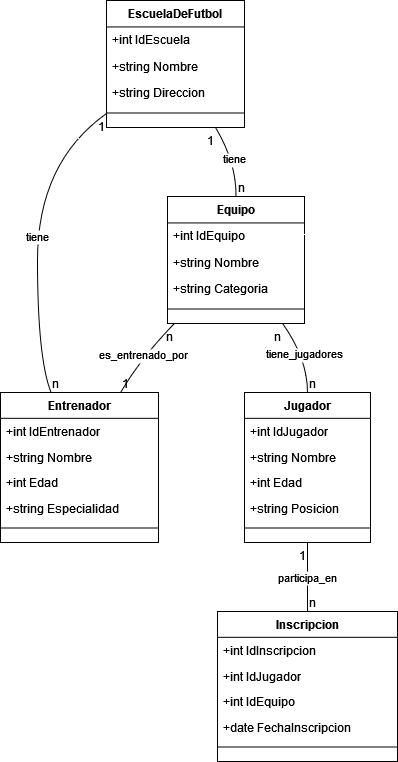

The diagram above was exported from draw.io. Its source (the exported page's mxGraphModel, read from the mxfile embedded in the PNG):
<mxGraphModel>
  <root>
    <mxCell id="0" />
    <mxCell id="1" parent="0" />
    <mxCell id="2" value="EscuelaDeFutbol" style="swimlane;fontStyle=1;align=center;verticalAlign=top;childLayout=stackLayout;horizontal=1;startSize=26.444444444444443;horizontalStack=0;resizeParent=1;resizeParentMax=0;resizeLast=0;collapsible=0;marginBottom=0;" vertex="1" parent="1">
      <mxGeometry x="114" y="8" width="138" height="127" as="geometry" />
    </mxCell>
    <mxCell id="3" value="+int IdEscuela" style="text;strokeColor=none;fillColor=none;align=left;verticalAlign=top;spacingLeft=4;spacingRight=4;overflow=hidden;rotatable=0;points=[[0,0.5],[1,0.5]];portConstraint=eastwest;" vertex="1" parent="2">
      <mxGeometry y="26" width="138" height="26" as="geometry" />
    </mxCell>
    <mxCell id="4" value="+string Nombre" style="text;strokeColor=none;fillColor=none;align=left;verticalAlign=top;spacingLeft=4;spacingRight=4;overflow=hidden;rotatable=0;points=[[0,0.5],[1,0.5]];portConstraint=eastwest;" vertex="1" parent="2">
      <mxGeometry y="53" width="138" height="26" as="geometry" />
    </mxCell>
    <mxCell id="5" value="+string Direccion" style="text;strokeColor=none;fillColor=none;align=left;verticalAlign=top;spacingLeft=4;spacingRight=4;overflow=hidden;rotatable=0;points=[[0,0.5],[1,0.5]];portConstraint=eastwest;" vertex="1" parent="2">
      <mxGeometry y="79" width="138" height="26" as="geometry" />
    </mxCell>
    <mxCell id="6" style="line;strokeWidth=1;fillColor=none;align=left;verticalAlign=middle;spacingTop=-1;spacingLeft=3;spacingRight=3;rotatable=0;labelPosition=right;points=[];portConstraint=eastwest;strokeColor=inherit;" vertex="1" parent="2">
      <mxGeometry y="106" width="138" height="13" as="geometry" />
    </mxCell>
    <mxCell id="7" value="Entrenador" style="swimlane;fontStyle=1;align=center;verticalAlign=top;childLayout=stackLayout;horizontal=1;startSize=25.818181818181817;horizontalStack=0;resizeParent=1;resizeParentMax=0;resizeLast=0;collapsible=0;marginBottom=0;" vertex="1" parent="1">
      <mxGeometry x="8" y="400" width="158" height="150" as="geometry" />
    </mxCell>
    <mxCell id="8" value="+int IdEntrenador" style="text;strokeColor=none;fillColor=none;align=left;verticalAlign=top;spacingLeft=4;spacingRight=4;overflow=hidden;rotatable=0;points=[[0,0.5],[1,0.5]];portConstraint=eastwest;" vertex="1" parent="7">
      <mxGeometry y="26" width="158" height="26" as="geometry" />
    </mxCell>
    <mxCell id="9" value="+string Nombre" style="text;strokeColor=none;fillColor=none;align=left;verticalAlign=top;spacingLeft=4;spacingRight=4;overflow=hidden;rotatable=0;points=[[0,0.5],[1,0.5]];portConstraint=eastwest;" vertex="1" parent="7">
      <mxGeometry y="52" width="158" height="26" as="geometry" />
    </mxCell>
    <mxCell id="10" value="+int Edad" style="text;strokeColor=none;fillColor=none;align=left;verticalAlign=top;spacingLeft=4;spacingRight=4;overflow=hidden;rotatable=0;points=[[0,0.5],[1,0.5]];portConstraint=eastwest;" vertex="1" parent="7">
      <mxGeometry y="77" width="158" height="26" as="geometry" />
    </mxCell>
    <mxCell id="11" value="+string Especialidad" style="text;strokeColor=none;fillColor=none;align=left;verticalAlign=top;spacingLeft=4;spacingRight=4;overflow=hidden;rotatable=0;points=[[0,0.5],[1,0.5]];portConstraint=eastwest;" vertex="1" parent="7">
      <mxGeometry y="103" width="158" height="26" as="geometry" />
    </mxCell>
    <mxCell id="12" style="line;strokeWidth=1;fillColor=none;align=left;verticalAlign=middle;spacingTop=-1;spacingLeft=3;spacingRight=3;rotatable=0;labelPosition=right;points=[];portConstraint=eastwest;strokeColor=inherit;" vertex="1" parent="7">
      <mxGeometry y="129" width="158" height="13" as="geometry" />
    </mxCell>
    <mxCell id="13" value="Jugador" style="swimlane;fontStyle=1;align=center;verticalAlign=top;childLayout=stackLayout;horizontal=1;startSize=25.818181818181817;horizontalStack=0;resizeParent=1;resizeParentMax=0;resizeLast=0;collapsible=0;marginBottom=0;" vertex="1" parent="1">
      <mxGeometry x="252" y="400" width="126" height="150" as="geometry" />
    </mxCell>
    <mxCell id="14" value="+int IdJugador" style="text;strokeColor=none;fillColor=none;align=left;verticalAlign=top;spacingLeft=4;spacingRight=4;overflow=hidden;rotatable=0;points=[[0,0.5],[1,0.5]];portConstraint=eastwest;" vertex="1" parent="13">
      <mxGeometry y="26" width="126" height="26" as="geometry" />
    </mxCell>
    <mxCell id="15" value="+string Nombre" style="text;strokeColor=none;fillColor=none;align=left;verticalAlign=top;spacingLeft=4;spacingRight=4;overflow=hidden;rotatable=0;points=[[0,0.5],[1,0.5]];portConstraint=eastwest;" vertex="1" parent="13">
      <mxGeometry y="52" width="126" height="26" as="geometry" />
    </mxCell>
    <mxCell id="16" value="+int Edad" style="text;strokeColor=none;fillColor=none;align=left;verticalAlign=top;spacingLeft=4;spacingRight=4;overflow=hidden;rotatable=0;points=[[0,0.5],[1,0.5]];portConstraint=eastwest;" vertex="1" parent="13">
      <mxGeometry y="77" width="126" height="26" as="geometry" />
    </mxCell>
    <mxCell id="17" value="+string Posicion" style="text;strokeColor=none;fillColor=none;align=left;verticalAlign=top;spacingLeft=4;spacingRight=4;overflow=hidden;rotatable=0;points=[[0,0.5],[1,0.5]];portConstraint=eastwest;" vertex="1" parent="13">
      <mxGeometry y="103" width="126" height="26" as="geometry" />
    </mxCell>
    <mxCell id="18" style="line;strokeWidth=1;fillColor=none;align=left;verticalAlign=middle;spacingTop=-1;spacingLeft=3;spacingRight=3;rotatable=0;labelPosition=right;points=[];portConstraint=eastwest;strokeColor=inherit;" vertex="1" parent="13">
      <mxGeometry y="129" width="126" height="13" as="geometry" />
    </mxCell>
    <mxCell id="19" value="Equipo" style="swimlane;fontStyle=1;align=center;verticalAlign=top;childLayout=stackLayout;horizontal=1;startSize=26.444444444444443;horizontalStack=0;resizeParent=1;resizeParentMax=0;resizeLast=0;collapsible=0;marginBottom=0;" vertex="1" parent="1">
      <mxGeometry x="175" y="204" width="137" height="127" as="geometry" />
    </mxCell>
    <mxCell id="20" value="+int IdEquipo" style="text;strokeColor=none;fillColor=none;align=left;verticalAlign=top;spacingLeft=4;spacingRight=4;overflow=hidden;rotatable=0;points=[[0,0.5],[1,0.5]];portConstraint=eastwest;" vertex="1" parent="19">
      <mxGeometry y="26" width="137" height="26" as="geometry" />
    </mxCell>
    <mxCell id="21" value="+string Nombre" style="text;strokeColor=none;fillColor=none;align=left;verticalAlign=top;spacingLeft=4;spacingRight=4;overflow=hidden;rotatable=0;points=[[0,0.5],[1,0.5]];portConstraint=eastwest;" vertex="1" parent="19">
      <mxGeometry y="53" width="137" height="26" as="geometry" />
    </mxCell>
    <mxCell id="22" value="+string Categoria" style="text;strokeColor=none;fillColor=none;align=left;verticalAlign=top;spacingLeft=4;spacingRight=4;overflow=hidden;rotatable=0;points=[[0,0.5],[1,0.5]];portConstraint=eastwest;" vertex="1" parent="19">
      <mxGeometry y="79" width="137" height="26" as="geometry" />
    </mxCell>
    <mxCell id="23" style="line;strokeWidth=1;fillColor=none;align=left;verticalAlign=middle;spacingTop=-1;spacingLeft=3;spacingRight=3;rotatable=0;labelPosition=right;points=[];portConstraint=eastwest;strokeColor=inherit;" vertex="1" parent="19">
      <mxGeometry y="106" width="137" height="13" as="geometry" />
    </mxCell>
    <mxCell id="24" value="Inscripcion" style="swimlane;fontStyle=1;align=center;verticalAlign=top;childLayout=stackLayout;horizontal=1;startSize=25.818181818181817;horizontalStack=0;resizeParent=1;resizeParentMax=0;resizeLast=0;collapsible=0;marginBottom=0;" vertex="1" parent="1">
      <mxGeometry x="225" y="619" width="180" height="150" as="geometry" />
    </mxCell>
    <mxCell id="25" value="+int IdInscripcion" style="text;strokeColor=none;fillColor=none;align=left;verticalAlign=top;spacingLeft=4;spacingRight=4;overflow=hidden;rotatable=0;points=[[0,0.5],[1,0.5]];portConstraint=eastwest;" vertex="1" parent="24">
      <mxGeometry y="26" width="180" height="26" as="geometry" />
    </mxCell>
    <mxCell id="26" value="+int IdJugador" style="text;strokeColor=none;fillColor=none;align=left;verticalAlign=top;spacingLeft=4;spacingRight=4;overflow=hidden;rotatable=0;points=[[0,0.5],[1,0.5]];portConstraint=eastwest;" vertex="1" parent="24">
      <mxGeometry y="52" width="180" height="26" as="geometry" />
    </mxCell>
    <mxCell id="27" value="+int IdEquipo" style="text;strokeColor=none;fillColor=none;align=left;verticalAlign=top;spacingLeft=4;spacingRight=4;overflow=hidden;rotatable=0;points=[[0,0.5],[1,0.5]];portConstraint=eastwest;" vertex="1" parent="24">
      <mxGeometry y="77" width="180" height="26" as="geometry" />
    </mxCell>
    <mxCell id="28" value="+date FechaInscripcion" style="text;strokeColor=none;fillColor=none;align=left;verticalAlign=top;spacingLeft=4;spacingRight=4;overflow=hidden;rotatable=0;points=[[0,0.5],[1,0.5]];portConstraint=eastwest;" vertex="1" parent="24">
      <mxGeometry y="103" width="180" height="26" as="geometry" />
    </mxCell>
    <mxCell id="29" style="line;strokeWidth=1;fillColor=none;align=left;verticalAlign=middle;spacingTop=-1;spacingLeft=3;spacingRight=3;rotatable=0;labelPosition=right;points=[];portConstraint=eastwest;strokeColor=inherit;" vertex="1" parent="24">
      <mxGeometry y="129" width="180" height="13" as="geometry" />
    </mxCell>
    <mxCell id="30" value="tiene" style="curved=1;startArrow=none;endArrow=none;exitX=0;exitY=0.89;entryX=0.32;entryY=0;" edge="1" parent="1" source="2" target="7">
      <mxGeometry relative="1" as="geometry">
        <Array as="points">
          <mxPoint x="45" y="170" />
          <mxPoint x="45" y="366" />
        </Array>
      </mxGeometry>
    </mxCell>
    <mxCell id="31" value="1" style="edgeLabel;resizable=0;labelBackgroundColor=none;fontSize=12;align=right;verticalAlign=top;" vertex="1" parent="30">
      <mxGeometry x="-1" relative="1" as="geometry" />
    </mxCell>
    <mxCell id="32" value="n" style="edgeLabel;resizable=0;labelBackgroundColor=none;fontSize=12;align=left;verticalAlign=bottom;" vertex="1" parent="30">
      <mxGeometry x="1" relative="1" as="geometry" />
    </mxCell>
    <mxCell id="33" value="tiene" style="curved=1;startArrow=none;endArrow=none;exitX=0.79;exitY=1;entryX=0.5;entryY=0;" edge="1" parent="1" source="2" target="19">
      <mxGeometry relative="1" as="geometry">
        <Array as="points">
          <mxPoint x="244" y="170" />
        </Array>
      </mxGeometry>
    </mxCell>
    <mxCell id="34" value="1" style="edgeLabel;resizable=0;labelBackgroundColor=none;fontSize=12;align=right;verticalAlign=top;" vertex="1" parent="33">
      <mxGeometry x="-1" relative="1" as="geometry" />
    </mxCell>
    <mxCell id="35" value="n" style="edgeLabel;resizable=0;labelBackgroundColor=none;fontSize=12;align=left;verticalAlign=bottom;" vertex="1" parent="33">
      <mxGeometry x="1" relative="1" as="geometry" />
    </mxCell>
    <mxCell id="36" value="es_entrenado_por" style="curved=1;startArrow=none;endArrow=none;exitX=0.05;exitY=1;entryX=0.76;entryY=0;" edge="1" parent="1" source="19" target="7">
      <mxGeometry relative="1" as="geometry">
        <Array as="points">
          <mxPoint x="148" y="366" />
        </Array>
      </mxGeometry>
    </mxCell>
    <mxCell id="37" value="n" style="edgeLabel;resizable=0;labelBackgroundColor=none;fontSize=12;align=right;verticalAlign=top;" vertex="1" parent="36">
      <mxGeometry x="-1" relative="1" as="geometry" />
    </mxCell>
    <mxCell id="38" value="1" style="edgeLabel;resizable=0;labelBackgroundColor=none;fontSize=12;align=left;verticalAlign=bottom;" vertex="1" parent="36">
      <mxGeometry x="1" relative="1" as="geometry" />
    </mxCell>
    <mxCell id="39" value="tiene_jugadores" style="curved=1;startArrow=none;endArrow=none;exitX=0.84;exitY=1;entryX=0.5;entryY=0;" edge="1" parent="1" source="19" target="13">
      <mxGeometry relative="1" as="geometry">
        <Array as="points">
          <mxPoint x="315" y="366" />
        </Array>
      </mxGeometry>
    </mxCell>
    <mxCell id="40" value="n" style="edgeLabel;resizable=0;labelBackgroundColor=none;fontSize=12;align=right;verticalAlign=top;" vertex="1" parent="39">
      <mxGeometry x="-1" relative="1" as="geometry" />
    </mxCell>
    <mxCell id="41" value="n" style="edgeLabel;resizable=0;labelBackgroundColor=none;fontSize=12;align=left;verticalAlign=bottom;" vertex="1" parent="39">
      <mxGeometry x="1" relative="1" as="geometry" />
    </mxCell>
    <mxCell id="42" value="participa_en" style="curved=1;startArrow=none;endArrow=none;exitX=0.5;exitY=1;entryX=0.5;entryY=0;" edge="1" parent="1" source="13" target="24">
      <mxGeometry relative="1" as="geometry">
        <Array as="points" />
      </mxGeometry>
    </mxCell>
    <mxCell id="43" value="1" style="edgeLabel;resizable=0;labelBackgroundColor=none;fontSize=12;align=right;verticalAlign=top;" vertex="1" parent="42">
      <mxGeometry x="-1" relative="1" as="geometry" />
    </mxCell>
    <mxCell id="44" value="n" style="edgeLabel;resizable=0;labelBackgroundColor=none;fontSize=12;align=left;verticalAlign=bottom;" vertex="1" parent="42">
      <mxGeometry x="1" relative="1" as="geometry" />
    </mxCell>
  </root>
</mxGraphModel>